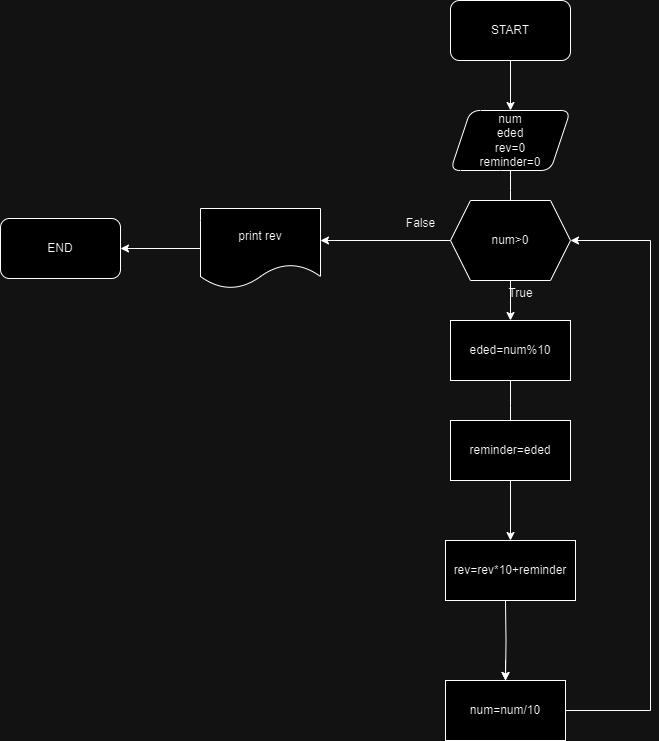

The diagram above was exported from draw.io. Its source (the exported page's mxGraphModel, read from the mxfile embedded in the PNG):
<mxGraphModel dx="2284" dy="738" grid="1" gridSize="10" guides="1" tooltips="1" connect="1" arrows="1" fold="1" page="1" pageScale="1" pageWidth="850" pageHeight="1100" math="0" shadow="0">
  <root>
    <mxCell id="0" />
    <mxCell id="1" parent="0" />
    <mxCell id="EJNjHDXJrFote3zcqIuU-54" value="" style="edgeStyle=orthogonalEdgeStyle;rounded=0;orthogonalLoop=1;jettySize=auto;html=1;" edge="1" parent="1" source="EJNjHDXJrFote3zcqIuU-55" target="EJNjHDXJrFote3zcqIuU-57">
      <mxGeometry relative="1" as="geometry" />
    </mxCell>
    <mxCell id="EJNjHDXJrFote3zcqIuU-55" value="START" style="rounded=1;whiteSpace=wrap;html=1;" vertex="1" parent="1">
      <mxGeometry x="370" y="150" width="120" height="60" as="geometry" />
    </mxCell>
    <mxCell id="EJNjHDXJrFote3zcqIuU-56" value="" style="edgeStyle=orthogonalEdgeStyle;rounded=0;orthogonalLoop=1;jettySize=auto;html=1;" edge="1" parent="1" source="EJNjHDXJrFote3zcqIuU-57">
      <mxGeometry relative="1" as="geometry">
        <mxPoint x="430" y="360" as="targetPoint" />
      </mxGeometry>
    </mxCell>
    <mxCell id="EJNjHDXJrFote3zcqIuU-57" value="num&lt;div&gt;eded&lt;/div&gt;&lt;div&gt;rev=0&lt;/div&gt;&lt;div&gt;reminder=0&lt;/div&gt;" style="shape=parallelogram;perimeter=parallelogramPerimeter;whiteSpace=wrap;html=1;fixedSize=1;rounded=1;" vertex="1" parent="1">
      <mxGeometry x="370" y="260" width="120" height="60" as="geometry" />
    </mxCell>
    <mxCell id="EJNjHDXJrFote3zcqIuU-58" value="" style="edgeStyle=orthogonalEdgeStyle;rounded=0;orthogonalLoop=1;jettySize=auto;html=1;" edge="1" parent="1" source="EJNjHDXJrFote3zcqIuU-60" target="EJNjHDXJrFote3zcqIuU-62">
      <mxGeometry relative="1" as="geometry" />
    </mxCell>
    <mxCell id="EJNjHDXJrFote3zcqIuU-60" value="num&amp;gt;0" style="shape=hexagon;perimeter=hexagonPerimeter2;whiteSpace=wrap;html=1;fixedSize=1;" vertex="1" parent="1">
      <mxGeometry x="370" y="350" width="120" height="80" as="geometry" />
    </mxCell>
    <mxCell id="EJNjHDXJrFote3zcqIuU-77" value="" style="edgeStyle=orthogonalEdgeStyle;rounded=0;orthogonalLoop=1;jettySize=auto;html=1;" edge="1" parent="1" source="EJNjHDXJrFote3zcqIuU-62">
      <mxGeometry relative="1" as="geometry">
        <mxPoint x="430" y="580" as="targetPoint" />
      </mxGeometry>
    </mxCell>
    <mxCell id="EJNjHDXJrFote3zcqIuU-62" value="eded=num%10" style="whiteSpace=wrap;html=1;" vertex="1" parent="1">
      <mxGeometry x="370" y="470" width="120" height="60" as="geometry" />
    </mxCell>
    <mxCell id="EJNjHDXJrFote3zcqIuU-63" style="edgeStyle=orthogonalEdgeStyle;rounded=0;orthogonalLoop=1;jettySize=auto;html=1;exitX=1;exitY=0.5;exitDx=0;exitDy=0;entryX=1;entryY=0.5;entryDx=0;entryDy=0;" edge="1" parent="1" source="EJNjHDXJrFote3zcqIuU-64" target="EJNjHDXJrFote3zcqIuU-60">
      <mxGeometry relative="1" as="geometry">
        <Array as="points">
          <mxPoint x="570" y="860" />
          <mxPoint x="570" y="390" />
        </Array>
        <mxPoint x="490" y="780" as="sourcePoint" />
      </mxGeometry>
    </mxCell>
    <mxCell id="EJNjHDXJrFote3zcqIuU-73" value="" style="edgeStyle=orthogonalEdgeStyle;rounded=0;orthogonalLoop=1;jettySize=auto;html=1;" edge="1" parent="1" source="EJNjHDXJrFote3zcqIuU-64">
      <mxGeometry relative="1" as="geometry">
        <mxPoint x="425" y="830" as="targetPoint" />
      </mxGeometry>
    </mxCell>
    <mxCell id="EJNjHDXJrFote3zcqIuU-64" value="num=num/10" style="whiteSpace=wrap;html=1;" vertex="1" parent="1">
      <mxGeometry x="365" y="830" width="120" height="60" as="geometry" />
    </mxCell>
    <mxCell id="EJNjHDXJrFote3zcqIuU-65" value="" style="edgeStyle=orthogonalEdgeStyle;rounded=0;orthogonalLoop=1;jettySize=auto;html=1;exitX=0;exitY=0.5;exitDx=0;exitDy=0;" edge="1" parent="1" source="EJNjHDXJrFote3zcqIuU-60">
      <mxGeometry relative="1" as="geometry">
        <mxPoint x="270" y="400" as="sourcePoint" />
        <mxPoint x="240" y="390" as="targetPoint" />
      </mxGeometry>
    </mxCell>
    <mxCell id="EJNjHDXJrFote3zcqIuU-68" value="True" style="text;html=1;align=center;verticalAlign=middle;resizable=0;points=[];autosize=1;strokeColor=none;fillColor=none;" vertex="1" parent="1">
      <mxGeometry x="415" y="428" width="50" height="30" as="geometry" />
    </mxCell>
    <mxCell id="EJNjHDXJrFote3zcqIuU-69" value="False" style="text;html=1;align=center;verticalAlign=middle;resizable=0;points=[];autosize=1;strokeColor=none;fillColor=none;" vertex="1" parent="1">
      <mxGeometry x="315" y="358" width="50" height="30" as="geometry" />
    </mxCell>
    <mxCell id="EJNjHDXJrFote3zcqIuU-76" value="" style="edgeStyle=orthogonalEdgeStyle;rounded=0;orthogonalLoop=1;jettySize=auto;html=1;" edge="1" parent="1" target="EJNjHDXJrFote3zcqIuU-64">
      <mxGeometry relative="1" as="geometry">
        <mxPoint x="425" y="750" as="sourcePoint" />
      </mxGeometry>
    </mxCell>
    <mxCell id="EJNjHDXJrFote3zcqIuU-80" value="rev=rev*10+reminder" style="rounded=0;whiteSpace=wrap;html=1;" vertex="1" parent="1">
      <mxGeometry x="365" y="690" width="130" height="60" as="geometry" />
    </mxCell>
    <mxCell id="EJNjHDXJrFote3zcqIuU-82" value="" style="edgeStyle=orthogonalEdgeStyle;rounded=0;orthogonalLoop=1;jettySize=auto;html=1;" edge="1" parent="1" source="EJNjHDXJrFote3zcqIuU-81" target="EJNjHDXJrFote3zcqIuU-80">
      <mxGeometry relative="1" as="geometry" />
    </mxCell>
    <mxCell id="EJNjHDXJrFote3zcqIuU-81" value="reminder=eded" style="whiteSpace=wrap;html=1;" vertex="1" parent="1">
      <mxGeometry x="370" y="570" width="120" height="60" as="geometry" />
    </mxCell>
    <mxCell id="EJNjHDXJrFote3zcqIuU-85" value="" style="edgeStyle=orthogonalEdgeStyle;rounded=0;orthogonalLoop=1;jettySize=auto;html=1;" edge="1" parent="1" source="EJNjHDXJrFote3zcqIuU-83" target="EJNjHDXJrFote3zcqIuU-84">
      <mxGeometry relative="1" as="geometry" />
    </mxCell>
    <mxCell id="EJNjHDXJrFote3zcqIuU-83" value="print rev" style="shape=document;whiteSpace=wrap;html=1;boundedLbl=1;" vertex="1" parent="1">
      <mxGeometry x="120" y="358" width="120" height="80" as="geometry" />
    </mxCell>
    <mxCell id="EJNjHDXJrFote3zcqIuU-84" value="END" style="rounded=1;whiteSpace=wrap;html=1;" vertex="1" parent="1">
      <mxGeometry x="-80" y="368" width="120" height="60" as="geometry" />
    </mxCell>
  </root>
</mxGraphModel>